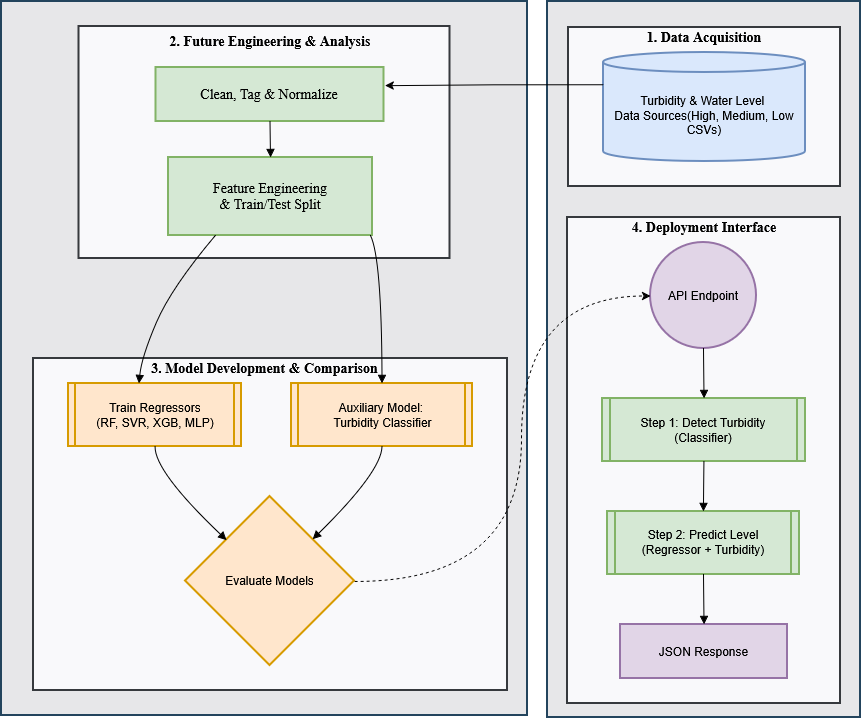

The diagram above was exported from draw.io. Its source (the exported page's mxGraphModel, read from the mxfile embedded in the PNG):
<mxGraphModel dx="1158" dy="823" grid="1" gridSize="10" guides="1" tooltips="1" connect="1" arrows="1" fold="1" page="1" pageScale="1" pageWidth="827" pageHeight="1169" background="#ffffff" math="0" shadow="0">
  <root>
    <mxCell id="0" />
    <mxCell id="1" parent="0" />
    <mxCell id="CXR6orGHaYOaXv942hi4-3" parent="1" style="whiteSpace=wrap;strokeWidth=2;fillColor=#E7E7E9;strokeColor=#23445d;" value="" vertex="1">
      <mxGeometry height="714" width="526" x="20" y="254" as="geometry" />
    </mxCell>
    <mxCell id="CXR6orGHaYOaXv942hi4-4" parent="1" style="whiteSpace=wrap;strokeWidth=2;fillColor=#F9F9FB;strokeColor=#36393d;" value="" vertex="1">
      <mxGeometry height="332" width="474" x="52" y="611" as="geometry" />
    </mxCell>
    <mxCell id="CXR6orGHaYOaXv942hi4-5" parent="1" style="whiteSpace=wrap;strokeWidth=2;fillColor=light-dark(#F9F9FB,#202020);strokeColor=#36393d;" value="" vertex="1">
      <mxGeometry height="232" width="371" x="97.5" y="279" as="geometry" />
    </mxCell>
    <mxCell id="CXR6orGHaYOaXv942hi4-6" parent="1" style="whiteSpace=wrap;strokeWidth=2;fillColor=#E7E7E9;strokeColor=#23445d;" value="" vertex="1">
      <mxGeometry height="716" width="313" x="566" y="254" as="geometry" />
    </mxCell>
    <mxCell id="CXR6orGHaYOaXv942hi4-7" parent="1" style="whiteSpace=wrap;strokeWidth=2;fillColor=#F9F9FB;strokeColor=#36393d;" value="" vertex="1">
      <mxGeometry height="486" width="273" x="586" y="470" as="geometry" />
    </mxCell>
    <mxCell id="CXR6orGHaYOaXv942hi4-8" parent="1" style="whiteSpace=wrap;strokeWidth=2;fillColor=#F9F9FB;strokeColor=#36393d;" value="#F9F9FB" vertex="1">
      <mxGeometry height="159" width="272" x="587" y="280" as="geometry" />
    </mxCell>
    <mxCell id="CXR6orGHaYOaXv942hi4-9" parent="1" style="shape=cylinder3;boundedLbl=1;backgroundOutline=1;size=10;strokeWidth=2;whiteSpace=wrap;fillColor=#dae8fc;strokeColor=#6c8ebf;" value="Turbidity &amp; Water Level &#10;Data Sources(High, Medium, Low CSVs)" vertex="1">
      <mxGeometry height="109" width="202" x="622" y="305" as="geometry" />
    </mxCell>
    <mxCell id="CXR6orGHaYOaXv942hi4-10" parent="1" style="ellipse;aspect=fixed;strokeWidth=2;whiteSpace=wrap;fillColor=#e1d5e7;strokeColor=#9673a6;" value="API Endpoint" vertex="1">
      <mxGeometry height="106" width="106" x="669" y="495" as="geometry" />
    </mxCell>
    <mxCell id="CXR6orGHaYOaXv942hi4-11" parent="1" style="strokeWidth=2;shape=process;whiteSpace=wrap;size=0.04;fillColor=#d5e8d4;strokeColor=#82b366;" value="Step 1: Detect Turbidity&#10;(Classifier)" vertex="1">
      <mxGeometry height="63" width="203" x="621" y="651" as="geometry" />
    </mxCell>
    <mxCell id="CXR6orGHaYOaXv942hi4-12" parent="1" style="strokeWidth=2;shape=process;whiteSpace=wrap;size=0.04;fillColor=#d5e8d4;strokeColor=#82b366;" value="Step 2: Predict Level&#10;(Regressor + Turbidity)" vertex="1">
      <mxGeometry height="63" width="192" x="626" y="764" as="geometry" />
    </mxCell>
    <mxCell id="CXR6orGHaYOaXv942hi4-13" parent="1" style="whiteSpace=wrap;strokeWidth=2;fillColor=#e1d5e7;strokeColor=#9673a6;" value="JSON Response" vertex="1">
      <mxGeometry height="54" width="167" x="639" y="877" as="geometry" />
    </mxCell>
    <mxCell id="CXR6orGHaYOaXv942hi4-14" parent="1" style="whiteSpace=wrap;strokeWidth=2;" value="" vertex="1">
      <mxGeometry x="780" y="834" as="geometry" />
    </mxCell>
    <mxCell id="CXR6orGHaYOaXv942hi4-15" parent="1" style="whiteSpace=wrap;strokeWidth=2;fontFamily=Times New Roman;fontSize=14;fillColor=#d5e8d4;strokeColor=#82b366;" value="Clean, Tag &amp; Normalize" vertex="1">
      <mxGeometry height="54" width="228" x="174.5" y="320" as="geometry" />
    </mxCell>
    <mxCell id="CXR6orGHaYOaXv942hi4-16" parent="1" style="whiteSpace=wrap;strokeWidth=2;fontFamily=Times New Roman;fontSize=14;fillColor=#d5e8d4;strokeColor=#82b366;" value="Feature Engineering&#10;&amp; Train/Test Split" vertex="1">
      <mxGeometry height="78" width="204" x="187" y="410" as="geometry" />
    </mxCell>
    <mxCell id="CXR6orGHaYOaXv942hi4-17" parent="1" style="strokeWidth=2;shape=process;whiteSpace=wrap;size=0.04;fillColor=#ffe6cc;strokeColor=#d79b00;" value="Train Regressors&#10;(RF, SVR, XGB, MLP)" vertex="1">
      <mxGeometry height="63" width="173" x="87" y="636" as="geometry" />
    </mxCell>
    <mxCell id="CXR6orGHaYOaXv942hi4-18" parent="1" style="strokeWidth=2;shape=process;whiteSpace=wrap;size=0.04;fillColor=#ffe6cc;strokeColor=#d79b00;" value="Auxiliary Model: &#10;Turbidity Classifier" vertex="1">
      <mxGeometry height="63" width="181" x="310" y="636" as="geometry" />
    </mxCell>
    <mxCell id="CXR6orGHaYOaXv942hi4-39" edge="1" parent="1" style="edgeStyle=orthogonalEdgeStyle;rounded=0;orthogonalLoop=1;jettySize=auto;html=1;exitX=1;exitY=0.5;exitDx=0;exitDy=0;entryX=0;entryY=0.5;entryDx=0;entryDy=0;dashed=1;curved=1;">
      <mxGeometry relative="1" as="geometry">
        <Array as="points">
          <mxPoint x="540" y="834.48" />
          <mxPoint x="540" y="548.48" />
        </Array>
        <mxPoint x="373" y="833.9799999999998" as="sourcePoint" />
        <mxPoint x="668.9999999999968" y="548.48" as="targetPoint" />
      </mxGeometry>
    </mxCell>
    <mxCell id="CXR6orGHaYOaXv942hi4-19" parent="1" style="rhombus;strokeWidth=2;whiteSpace=wrap;fillColor=#ffe6cc;strokeColor=#d79b00;" value="Evaluate Models" vertex="1">
      <mxGeometry height="169" width="169" x="204" y="749" as="geometry" />
    </mxCell>
    <mxCell id="CXR6orGHaYOaXv942hi4-20" parent="1" style="whiteSpace=wrap;strokeWidth=2;" value="" vertex="1">
      <mxGeometry x="222" y="561" as="geometry" />
    </mxCell>
    <mxCell id="CXR6orGHaYOaXv942hi4-22" edge="1" parent="1" source="CXR6orGHaYOaXv942hi4-15" style="curved=1;startArrow=none;endArrow=block;exitX=0.5;exitY=1.01;entryX=0.5;entryY=0;rounded=0;" target="CXR6orGHaYOaXv942hi4-16" value="">
      <mxGeometry relative="1" as="geometry">
        <Array as="points" />
      </mxGeometry>
    </mxCell>
    <mxCell id="CXR6orGHaYOaXv942hi4-23" edge="1" parent="1" source="CXR6orGHaYOaXv942hi4-16" style="curved=1;startArrow=none;endArrow=block;exitX=0.23;exitY=1;entryX=0.41;entryY=0.01;rounded=0;" target="CXR6orGHaYOaXv942hi4-17" value="">
      <mxGeometry relative="1" as="geometry">
        <Array as="points">
          <mxPoint x="190" y="540" />
          <mxPoint x="160" y="610" />
        </Array>
      </mxGeometry>
    </mxCell>
    <mxCell id="CXR6orGHaYOaXv942hi4-24" edge="1" parent="1" source="CXR6orGHaYOaXv942hi4-16" style="curved=1;startArrow=none;endArrow=block;exitX=0.99;exitY=1;entryX=0.5;entryY=0.01;rounded=0;" target="CXR6orGHaYOaXv942hi4-18" value="">
      <mxGeometry relative="1" as="geometry">
        <Array as="points">
          <mxPoint x="400" y="511" />
        </Array>
      </mxGeometry>
    </mxCell>
    <mxCell id="CXR6orGHaYOaXv942hi4-25" edge="1" parent="1" source="CXR6orGHaYOaXv942hi4-17" style="curved=1;startArrow=none;endArrow=block;exitX=0.5;exitY=1.01;entryX=0;entryY=0.03;rounded=0;" target="CXR6orGHaYOaXv942hi4-19" value="">
      <mxGeometry relative="1" as="geometry">
        <Array as="points">
          <mxPoint x="173" y="724" />
        </Array>
      </mxGeometry>
    </mxCell>
    <mxCell id="CXR6orGHaYOaXv942hi4-26" edge="1" parent="1" source="CXR6orGHaYOaXv942hi4-18" style="curved=1;startArrow=none;endArrow=block;exitX=0.5;exitY=1.01;entryX=1;entryY=0.01;rounded=0;" target="CXR6orGHaYOaXv942hi4-19" value="">
      <mxGeometry relative="1" as="geometry">
        <Array as="points">
          <mxPoint x="400" y="724" />
        </Array>
      </mxGeometry>
    </mxCell>
    <mxCell id="CXR6orGHaYOaXv942hi4-28" edge="1" parent="1" source="CXR6orGHaYOaXv942hi4-10" style="curved=1;startArrow=none;endArrow=block;exitX=0.5;exitY=1;entryX=0.5;entryY=0;rounded=0;" target="CXR6orGHaYOaXv942hi4-11" value="">
      <mxGeometry relative="1" as="geometry">
        <Array as="points" />
      </mxGeometry>
    </mxCell>
    <mxCell id="CXR6orGHaYOaXv942hi4-29" edge="1" parent="1" source="CXR6orGHaYOaXv942hi4-11" style="curved=1;startArrow=none;endArrow=block;exitX=0.5;exitY=1;entryX=0.5;entryY=0;rounded=0;" target="CXR6orGHaYOaXv942hi4-12" value="">
      <mxGeometry relative="1" as="geometry">
        <Array as="points" />
      </mxGeometry>
    </mxCell>
    <mxCell id="CXR6orGHaYOaXv942hi4-30" edge="1" parent="1" source="CXR6orGHaYOaXv942hi4-12" style="curved=1;startArrow=none;endArrow=block;exitX=0.5;exitY=1;entryX=0.5;entryY=-0.01;rounded=0;" target="CXR6orGHaYOaXv942hi4-13" value="">
      <mxGeometry relative="1" as="geometry">
        <Array as="points" />
      </mxGeometry>
    </mxCell>
    <mxCell id="mv0Cqp1CRVW0AAw2HD7J-1" parent="1" style="text;html=1;whiteSpace=wrap;strokeColor=none;fillColor=none;align=center;verticalAlign=middle;rounded=0;" value="&lt;h3&gt;&lt;font style=&quot;font-size: 14px; color: light-dark(rgb(0, 0, 0), rgb(237, 237, 237));&quot; face=&quot;Times New Roman&quot;&gt;1. Data Acquisition&lt;/font&gt;&lt;/h3&gt;" vertex="1">
      <mxGeometry height="30" width="124" x="661" y="275" as="geometry" />
    </mxCell>
    <mxCell id="mv0Cqp1CRVW0AAw2HD7J-3" parent="1" style="text;html=1;whiteSpace=wrap;strokeColor=none;fillColor=none;align=center;verticalAlign=middle;rounded=0;" value="&lt;h3&gt;&lt;font style=&quot;font-size: 14px;&quot; face=&quot;Times New Roman&quot;&gt;4. Deployment Interface&lt;/font&gt;&lt;/h3&gt;" vertex="1">
      <mxGeometry height="30" width="180" x="633" y="465" as="geometry" />
    </mxCell>
    <mxCell id="mv0Cqp1CRVW0AAw2HD7J-5" parent="1" style="text;html=1;whiteSpace=wrap;strokeColor=none;fillColor=none;align=center;verticalAlign=middle;rounded=0;" value="&lt;h3&gt;&lt;font style=&quot;font-size: 14px;&quot; face=&quot;Times New Roman&quot;&gt;3. Model Development &amp;amp; Comparison&lt;/font&gt;&lt;/h3&gt;" vertex="1">
      <mxGeometry height="30" width="245" x="160.5" y="606" as="geometry" />
    </mxCell>
    <mxCell id="mv0Cqp1CRVW0AAw2HD7J-6" parent="1" style="text;html=1;whiteSpace=wrap;strokeColor=none;fillColor=none;align=center;verticalAlign=middle;rounded=0;" value="&lt;h3&gt;&lt;font style=&quot;font-size: 14px;&quot; face=&quot;Times New Roman&quot;&gt;2. Future Engineering &amp;amp; Analysis&lt;/font&gt;&lt;/h3&gt;" vertex="1">
      <mxGeometry height="30" width="220" x="179" y="279" as="geometry" />
    </mxCell>
    <mxCell id="mv0Cqp1CRVW0AAw2HD7J-8" edge="1" parent="1" source="CXR6orGHaYOaXv942hi4-9" style="edgeStyle=orthogonalEdgeStyle;rounded=0;orthogonalLoop=1;jettySize=auto;html=1;exitX=0;exitY=0;exitDx=0;exitDy=32.25;exitPerimeter=0;entryX=1.005;entryY=0.336;entryDx=0;entryDy=0;entryPerimeter=0;" target="CXR6orGHaYOaXv942hi4-15">
      <mxGeometry relative="1" as="geometry" />
    </mxCell>
  </root>
</mxGraphModel>